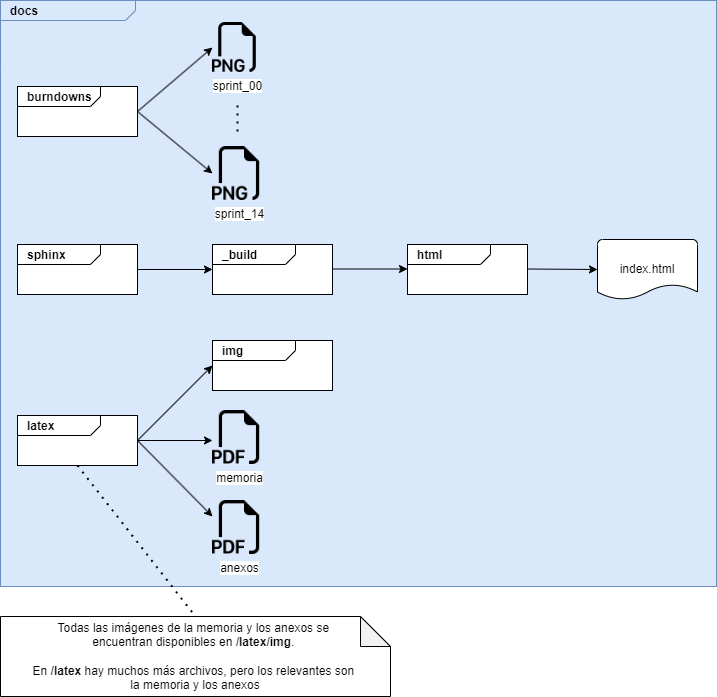

The diagram above was exported from draw.io. Its source (the exported page's mxGraphModel, read from the mxfile embedded in the PNG):
<mxGraphModel dx="1434" dy="-415" grid="1" gridSize="10" guides="1" tooltips="1" connect="1" arrows="1" fold="1" page="1" pageScale="1" pageWidth="827" pageHeight="1169" math="0" shadow="0">
  <root>
    <mxCell id="WIyWlLk6GJQsqaUBKTNV-0" />
    <mxCell id="WIyWlLk6GJQsqaUBKTNV-1" parent="WIyWlLk6GJQsqaUBKTNV-0" />
    <mxCell id="jdwQ6BNHSjL7PW8c735z-1" value="&lt;p style=&quot;margin:0px;margin-top:4px;margin-left:10px;text-align:left;&quot;&gt;&lt;b&gt;docs&lt;/b&gt;&lt;/p&gt;" style="html=1;shape=mxgraph.sysml.package;align=left;spacingLeft=5;verticalAlign=top;spacingTop=-3;labelX=135;html=1;overflow=fill;fillColor=#dae8fc;strokeColor=#6c8ebf;" parent="WIyWlLk6GJQsqaUBKTNV-1" vertex="1">
      <mxGeometry x="164" y="1344" width="716" height="586" as="geometry" />
    </mxCell>
    <mxCell id="jdwQ6BNHSjL7PW8c735z-2" value="&lt;p style=&quot;margin:0px;margin-top:4px;margin-left:10px;text-align:left;&quot;&gt;&lt;b&gt;burndowns&lt;/b&gt;&lt;/p&gt;" style="html=1;shape=mxgraph.sysml.package;align=left;spacingLeft=5;verticalAlign=top;spacingTop=-3;labelX=83;html=1;overflow=fill;strokeColor=#000000;" parent="WIyWlLk6GJQsqaUBKTNV-1" vertex="1">
      <mxGeometry x="181" y="1430" width="120" height="50" as="geometry" />
    </mxCell>
    <mxCell id="jdwQ6BNHSjL7PW8c735z-6" value="&lt;p style=&quot;margin:0px;margin-top:4px;margin-left:10px;text-align:left;&quot;&gt;&lt;b&gt;sphinx&lt;/b&gt;&lt;/p&gt;" style="html=1;shape=mxgraph.sysml.package;align=left;spacingLeft=5;verticalAlign=top;spacingTop=-3;labelX=83;html=1;overflow=fill;" parent="WIyWlLk6GJQsqaUBKTNV-1" vertex="1">
      <mxGeometry x="181" y="1588" width="120" height="50" as="geometry" />
    </mxCell>
    <mxCell id="jdwQ6BNHSjL7PW8c735z-28" value="" style="endArrow=classic;html=1;rounded=0;exitX=1;exitY=0.5;exitDx=0;exitDy=0;exitPerimeter=0;entryX=0;entryY=0.5;entryDx=0;entryDy=0;entryPerimeter=0;" parent="WIyWlLk6GJQsqaUBKTNV-1" source="jdwQ6BNHSjL7PW8c735z-6" edge="1">
      <mxGeometry width="50" height="50" relative="1" as="geometry">
        <mxPoint x="311" y="1543" as="sourcePoint" />
        <mxPoint x="376" y="1613" as="targetPoint" />
      </mxGeometry>
    </mxCell>
    <mxCell id="jdwQ6BNHSjL7PW8c735z-32" value="index.html" style="strokeWidth=1;html=1;shape=mxgraph.flowchart.document2;whiteSpace=wrap;size=0.25;" parent="WIyWlLk6GJQsqaUBKTNV-1" vertex="1">
      <mxGeometry x="761" y="1583" width="100" height="60" as="geometry" />
    </mxCell>
    <mxCell id="n3vsg7934UuBq-SWeyoV-0" value="&lt;p style=&quot;margin:0px;margin-top:4px;margin-left:10px;text-align:left;&quot;&gt;&lt;b&gt;_build&lt;/b&gt;&lt;/p&gt;" style="html=1;shape=mxgraph.sysml.package;align=left;spacingLeft=5;verticalAlign=top;spacingTop=-3;labelX=83;html=1;overflow=fill;" vertex="1" parent="WIyWlLk6GJQsqaUBKTNV-1">
      <mxGeometry x="376" y="1588" width="120" height="50" as="geometry" />
    </mxCell>
    <mxCell id="n3vsg7934UuBq-SWeyoV-1" value="&lt;p style=&quot;margin:0px;margin-top:4px;margin-left:10px;text-align:left;&quot;&gt;&lt;b&gt;html&lt;/b&gt;&lt;/p&gt;" style="html=1;shape=mxgraph.sysml.package;align=left;spacingLeft=5;verticalAlign=top;spacingTop=-3;labelX=83;html=1;overflow=fill;" vertex="1" parent="WIyWlLk6GJQsqaUBKTNV-1">
      <mxGeometry x="571" y="1588" width="120" height="50" as="geometry" />
    </mxCell>
    <mxCell id="n3vsg7934UuBq-SWeyoV-2" value="" style="endArrow=classic;html=1;rounded=0;exitX=1;exitY=0.5;exitDx=0;exitDy=0;exitPerimeter=0;entryX=0;entryY=0.5;entryDx=0;entryDy=0;entryPerimeter=0;" edge="1" parent="WIyWlLk6GJQsqaUBKTNV-1">
      <mxGeometry width="50" height="50" relative="1" as="geometry">
        <mxPoint x="496" y="1612.5" as="sourcePoint" />
        <mxPoint x="571" y="1612.5" as="targetPoint" />
      </mxGeometry>
    </mxCell>
    <mxCell id="n3vsg7934UuBq-SWeyoV-3" value="" style="endArrow=classic;html=1;rounded=0;exitX=1;exitY=0.5;exitDx=0;exitDy=0;exitPerimeter=0;" edge="1" parent="WIyWlLk6GJQsqaUBKTNV-1">
      <mxGeometry width="50" height="50" relative="1" as="geometry">
        <mxPoint x="691" y="1612.5" as="sourcePoint" />
        <mxPoint x="761" y="1613" as="targetPoint" />
      </mxGeometry>
    </mxCell>
    <mxCell id="n3vsg7934UuBq-SWeyoV-4" value="sprint_00" style="shape=image;html=1;verticalAlign=top;verticalLabelPosition=bottom;labelBackgroundColor=#ffffff;imageAspect=0;aspect=fixed;image=https://cdn1.iconfinder.com/data/icons/bootstrap-vol-3/16/filetype-png-128.png" vertex="1" parent="WIyWlLk6GJQsqaUBKTNV-1">
      <mxGeometry x="376" y="1366" width="50" height="50" as="geometry" />
    </mxCell>
    <mxCell id="n3vsg7934UuBq-SWeyoV-5" value="sprint_14" style="shape=image;html=1;verticalAlign=top;verticalLabelPosition=bottom;labelBackgroundColor=#ffffff;imageAspect=0;aspect=fixed;image=https://cdn1.iconfinder.com/data/icons/bootstrap-vol-3/16/filetype-png-128.png" vertex="1" parent="WIyWlLk6GJQsqaUBKTNV-1">
      <mxGeometry x="376" y="1490" width="54" height="54" as="geometry" />
    </mxCell>
    <mxCell id="n3vsg7934UuBq-SWeyoV-6" value="" style="endArrow=classic;html=1;rounded=0;exitX=1;exitY=0.5;exitDx=0;exitDy=0;exitPerimeter=0;entryX=0;entryY=0.5;entryDx=0;entryDy=0;" edge="1" parent="WIyWlLk6GJQsqaUBKTNV-1" source="jdwQ6BNHSjL7PW8c735z-2" target="n3vsg7934UuBq-SWeyoV-4">
      <mxGeometry width="50" height="50" relative="1" as="geometry">
        <mxPoint x="311" y="1594" as="sourcePoint" />
        <mxPoint x="386" y="1594" as="targetPoint" />
      </mxGeometry>
    </mxCell>
    <mxCell id="n3vsg7934UuBq-SWeyoV-7" value="" style="endArrow=classic;html=1;rounded=0;exitX=1;exitY=0.5;exitDx=0;exitDy=0;exitPerimeter=0;entryX=0;entryY=0.5;entryDx=0;entryDy=0;" edge="1" parent="WIyWlLk6GJQsqaUBKTNV-1" source="jdwQ6BNHSjL7PW8c735z-2" target="n3vsg7934UuBq-SWeyoV-5">
      <mxGeometry width="50" height="50" relative="1" as="geometry">
        <mxPoint x="320" y="1433" as="sourcePoint" />
        <mxPoint x="399" y="1401" as="targetPoint" />
      </mxGeometry>
    </mxCell>
    <mxCell id="n3vsg7934UuBq-SWeyoV-9" value="" style="endArrow=none;dashed=1;html=1;dashPattern=1 3;strokeWidth=2;rounded=0;" edge="1" parent="WIyWlLk6GJQsqaUBKTNV-1">
      <mxGeometry width="50" height="50" relative="1" as="geometry">
        <mxPoint x="401" y="1475" as="sourcePoint" />
        <mxPoint x="401" y="1445" as="targetPoint" />
      </mxGeometry>
    </mxCell>
    <mxCell id="n3vsg7934UuBq-SWeyoV-10" value="&lt;p style=&quot;margin:0px;margin-top:4px;margin-left:10px;text-align:left;&quot;&gt;&lt;b&gt;latex&lt;/b&gt;&lt;/p&gt;" style="html=1;shape=mxgraph.sysml.package;align=left;spacingLeft=5;verticalAlign=top;spacingTop=-3;labelX=83;html=1;overflow=fill;" vertex="1" parent="WIyWlLk6GJQsqaUBKTNV-1">
      <mxGeometry x="181" y="1759" width="120" height="50" as="geometry" />
    </mxCell>
    <mxCell id="n3vsg7934UuBq-SWeyoV-14" value="" style="endArrow=classic;html=1;rounded=0;exitX=1;exitY=0.5;exitDx=0;exitDy=0;exitPerimeter=0;entryX=0;entryY=0.5;entryDx=0;entryDy=0;entryPerimeter=0;" edge="1" parent="WIyWlLk6GJQsqaUBKTNV-1" source="n3vsg7934UuBq-SWeyoV-10">
      <mxGeometry width="50" height="50" relative="1" as="geometry">
        <mxPoint x="311" y="1505" as="sourcePoint" />
        <mxPoint x="376" y="1860" as="targetPoint" />
      </mxGeometry>
    </mxCell>
    <mxCell id="n3vsg7934UuBq-SWeyoV-15" value="" style="endArrow=classic;html=1;rounded=0;exitX=1;exitY=0.5;exitDx=0;exitDy=0;exitPerimeter=0;entryX=0;entryY=0.5;entryDx=0;entryDy=0;entryPerimeter=0;" edge="1" parent="WIyWlLk6GJQsqaUBKTNV-1" source="n3vsg7934UuBq-SWeyoV-10">
      <mxGeometry width="50" height="50" relative="1" as="geometry">
        <mxPoint x="321" y="1515" as="sourcePoint" />
        <mxPoint x="376" y="1784" as="targetPoint" />
      </mxGeometry>
    </mxCell>
    <mxCell id="n3vsg7934UuBq-SWeyoV-18" value="&lt;p style=&quot;margin:0px;margin-top:4px;margin-left:10px;text-align:left;&quot;&gt;&lt;b&gt;img&lt;/b&gt;&lt;/p&gt;" style="html=1;shape=mxgraph.sysml.package;align=left;spacingLeft=5;verticalAlign=top;spacingTop=-3;labelX=83;html=1;overflow=fill;" vertex="1" parent="WIyWlLk6GJQsqaUBKTNV-1">
      <mxGeometry x="376" y="1684" width="120" height="50" as="geometry" />
    </mxCell>
    <mxCell id="n3vsg7934UuBq-SWeyoV-19" value="" style="endArrow=classic;html=1;rounded=0;exitX=1;exitY=0.5;exitDx=0;exitDy=0;exitPerimeter=0;entryX=0;entryY=0.5;entryDx=0;entryDy=0;entryPerimeter=0;" edge="1" parent="WIyWlLk6GJQsqaUBKTNV-1" source="n3vsg7934UuBq-SWeyoV-10" target="n3vsg7934UuBq-SWeyoV-18">
      <mxGeometry width="50" height="50" relative="1" as="geometry">
        <mxPoint x="311" y="1769" as="sourcePoint" />
        <mxPoint x="386" y="1717" as="targetPoint" />
      </mxGeometry>
    </mxCell>
    <mxCell id="n3vsg7934UuBq-SWeyoV-20" value="memoria" style="shape=image;html=1;verticalAlign=top;verticalLabelPosition=bottom;labelBackgroundColor=#ffffff;imageAspect=0;aspect=fixed;image=https://cdn1.iconfinder.com/data/icons/bootstrap-vol-3/16/filetype-pdf-128.png" vertex="1" parent="WIyWlLk6GJQsqaUBKTNV-1">
      <mxGeometry x="376" y="1754" width="54" height="54" as="geometry" />
    </mxCell>
    <mxCell id="n3vsg7934UuBq-SWeyoV-21" value="anexos" style="shape=image;html=1;verticalAlign=top;verticalLabelPosition=bottom;labelBackgroundColor=#ffffff;imageAspect=0;aspect=fixed;image=https://cdn1.iconfinder.com/data/icons/bootstrap-vol-3/16/filetype-pdf-128.png" vertex="1" parent="WIyWlLk6GJQsqaUBKTNV-1">
      <mxGeometry x="376" y="1844" width="54" height="54" as="geometry" />
    </mxCell>
    <mxCell id="n3vsg7934UuBq-SWeyoV-22" value="Todas las imágenes de la memoria y los anexos se&amp;nbsp;&lt;div&gt;encuentran disponibles en &lt;b&gt;/latex/img&lt;/b&gt;.&amp;nbsp;&lt;div&gt;&lt;br&gt;&lt;/div&gt;&lt;div&gt;En &lt;b&gt;/latex&lt;/b&gt; hay muchos más archivos, pero los relevantes son&amp;nbsp;&lt;/div&gt;&lt;div&gt;la memoria y los anexos&lt;/div&gt;&lt;/div&gt;" style="shape=note;whiteSpace=wrap;html=1;backgroundOutline=1;darkOpacity=0.05;" vertex="1" parent="WIyWlLk6GJQsqaUBKTNV-1">
      <mxGeometry x="164" y="1960" width="390" height="80" as="geometry" />
    </mxCell>
    <mxCell id="n3vsg7934UuBq-SWeyoV-23" value="" style="endArrow=none;dashed=1;html=1;dashPattern=1 3;strokeWidth=2;rounded=0;exitX=0.5;exitY=1;exitDx=0;exitDy=0;exitPerimeter=0;entryX=0.5;entryY=0;entryDx=0;entryDy=0;entryPerimeter=0;" edge="1" parent="WIyWlLk6GJQsqaUBKTNV-1" source="n3vsg7934UuBq-SWeyoV-10" target="n3vsg7934UuBq-SWeyoV-22">
      <mxGeometry width="50" height="50" relative="1" as="geometry">
        <mxPoint x="670" y="1980" as="sourcePoint" />
        <mxPoint x="720" y="1930" as="targetPoint" />
      </mxGeometry>
    </mxCell>
  </root>
</mxGraphModel>